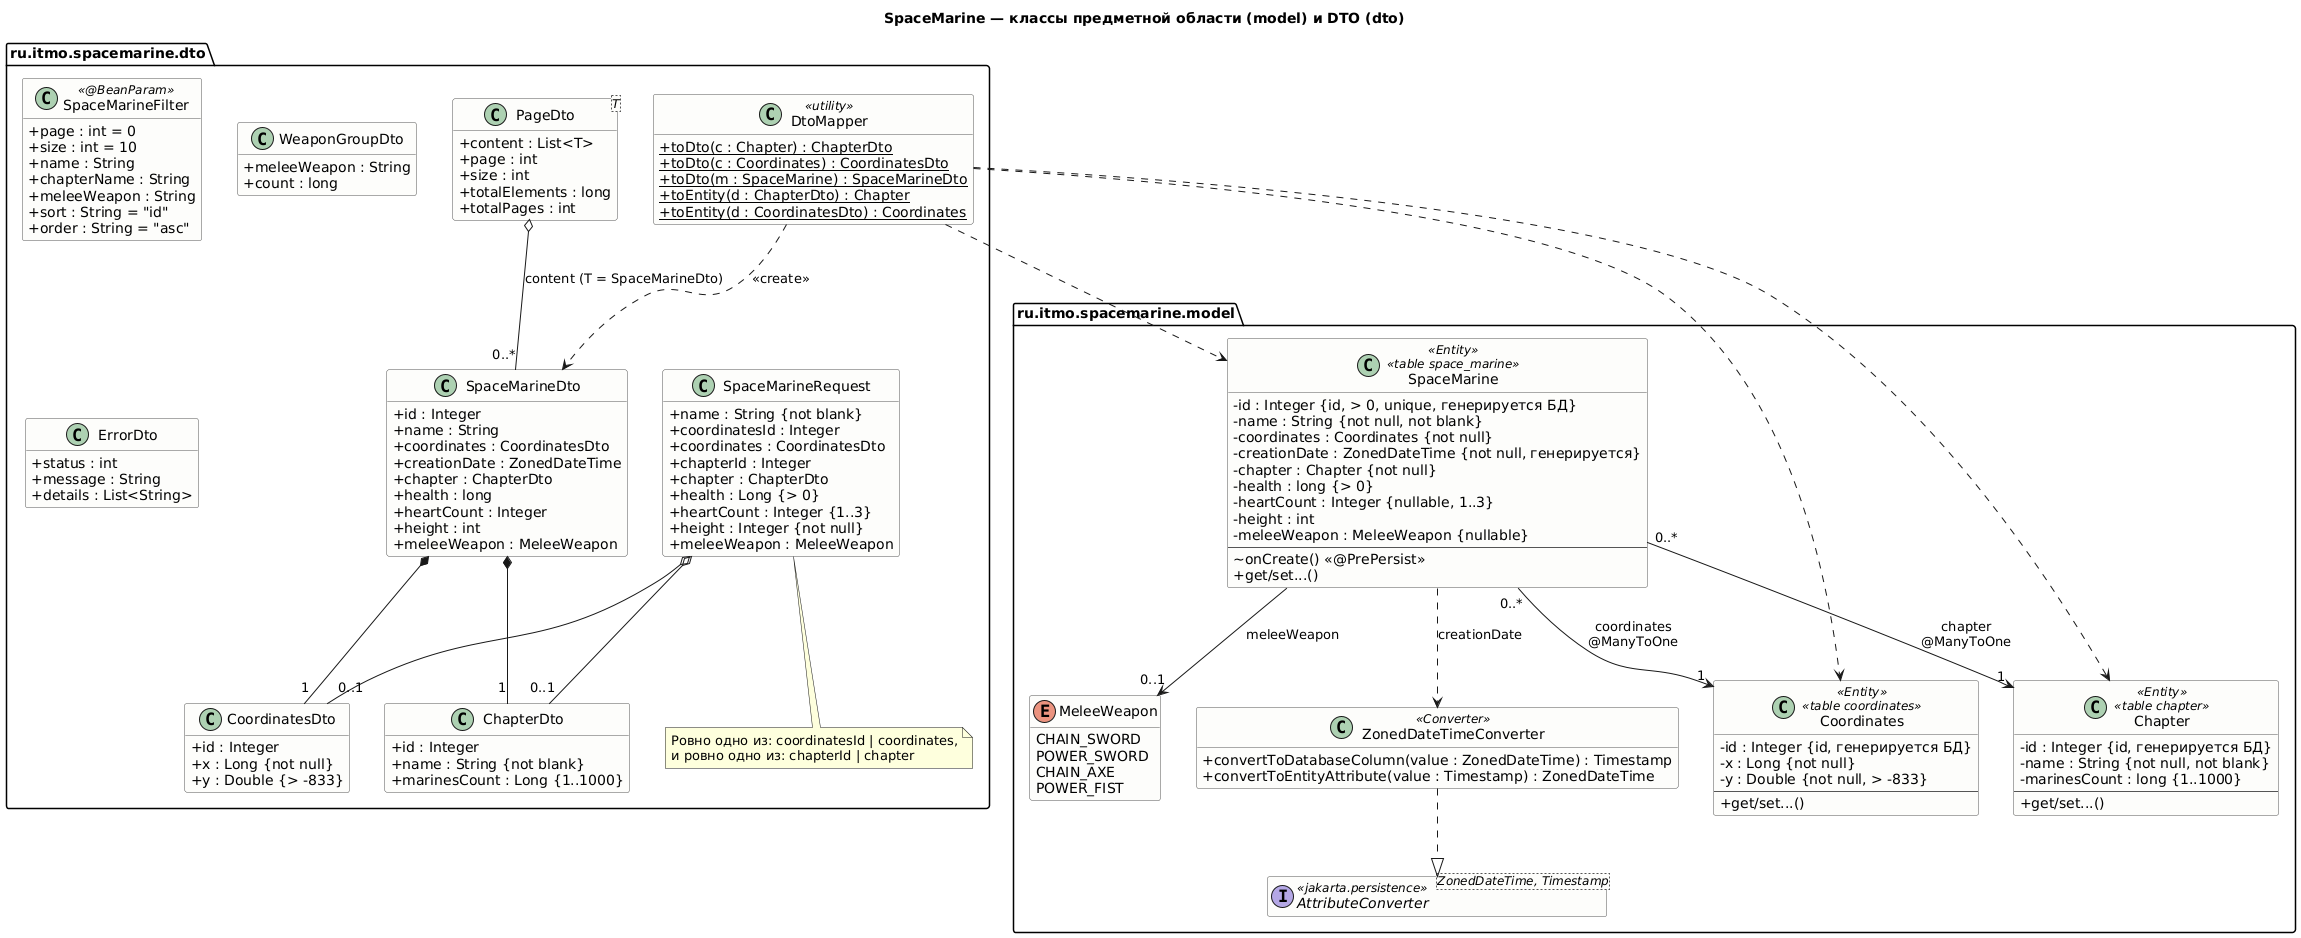

The diagram above was rendered by PlantUML. Its source (embedded in the PNG):
@startuml classes-model
title SpaceMarine — классы предметной области (model) и DTO (dto)

skinparam classAttributeIconSize 0
skinparam shadowing false
skinparam defaultFontName Arial
skinparam class {
  BackgroundColor #FDFDFB
  BorderColor #555555
}
hide empty members

package "ru.itmo.spacemarine.model" as model {

  class SpaceMarine <<Entity>> <<table space_marine>> {
    - id : Integer {id, > 0, unique, генерируется БД}
    - name : String {not null, not blank}
    - coordinates : Coordinates {not null}
    - creationDate : ZonedDateTime {not null, генерируется}
    - chapter : Chapter {not null}
    - health : long {> 0}
    - heartCount : Integer {nullable, 1..3}
    - height : int
    - meleeWeapon : MeleeWeapon {nullable}
    --
    ~ onCreate() <<@PrePersist>>
    + get/set...()
  }

  class Coordinates <<Entity>> <<table coordinates>> {
    - id : Integer {id, генерируется БД}
    - x : Long {not null}
    - y : Double {not null, > -833}
    --
    + get/set...()
  }

  class Chapter <<Entity>> <<table chapter>> {
    - id : Integer {id, генерируется БД}
    - name : String {not null, not blank}
    - marinesCount : long {1..1000}
    --
    + get/set...()
  }

  enum MeleeWeapon {
    CHAIN_SWORD
    POWER_SWORD
    CHAIN_AXE
    POWER_FIST
  }

  class ZonedDateTimeConverter <<Converter>> {
    + convertToDatabaseColumn(value : ZonedDateTime) : Timestamp
    + convertToEntityAttribute(value : Timestamp) : ZonedDateTime
  }

  interface "AttributeConverter<ZonedDateTime, Timestamp>" as AttributeConverter <<jakarta.persistence>>
}

SpaceMarine "0..*" --> "1" Coordinates : coordinates\n@ManyToOne
SpaceMarine "0..*" --> "1" Chapter : chapter\n@ManyToOne
SpaceMarine --> "0..1" MeleeWeapon : meleeWeapon
ZonedDateTimeConverter ..|> AttributeConverter
SpaceMarine ..> ZonedDateTimeConverter : creationDate

package "ru.itmo.spacemarine.dto" as dto {

  class SpaceMarineDto {
    + id : Integer
    + name : String
    + coordinates : CoordinatesDto
    + creationDate : ZonedDateTime
    + chapter : ChapterDto
    + health : long
    + heartCount : Integer
    + height : int
    + meleeWeapon : MeleeWeapon
  }

  class SpaceMarineRequest {
    + name : String {not blank}
    + coordinatesId : Integer
    + coordinates : CoordinatesDto
    + chapterId : Integer
    + chapter : ChapterDto
    + health : Long {> 0}
    + heartCount : Integer {1..3}
    + height : Integer {not null}
    + meleeWeapon : MeleeWeapon
  }
  note bottom of SpaceMarineRequest
    Ровно одно из: coordinatesId | coordinates,
    и ровно одно из: chapterId | chapter
  end note

  class CoordinatesDto {
    + id : Integer
    + x : Long {not null}
    + y : Double {> -833}
  }

  class ChapterDto {
    + id : Integer
    + name : String {not blank}
    + marinesCount : Long {1..1000}
  }

  class "PageDto<T>" as PageDto {
    + content : List<T>
    + page : int
    + size : int
    + totalElements : long
    + totalPages : int
  }

  class SpaceMarineFilter <<@BeanParam>> {
    + page : int = 0
    + size : int = 10
    + name : String
    + chapterName : String
    + meleeWeapon : String
    + sort : String = "id"
    + order : String = "asc"
  }

  class WeaponGroupDto {
    + meleeWeapon : String
    + count : long
  }

  class ErrorDto {
    + status : int
    + message : String
    + details : List<String>
  }

  class DtoMapper <<utility>> {
    + {static} toDto(c : Chapter) : ChapterDto
    + {static} toDto(c : Coordinates) : CoordinatesDto
    + {static} toDto(m : SpaceMarine) : SpaceMarineDto
    + {static} toEntity(d : ChapterDto) : Chapter
    + {static} toEntity(d : CoordinatesDto) : Coordinates
  }
}

SpaceMarineDto *-- "1" CoordinatesDto
SpaceMarineDto *-- "1" ChapterDto
SpaceMarineRequest o-- "0..1" CoordinatesDto
SpaceMarineRequest o-- "0..1" ChapterDto
PageDto o-- "0..*" SpaceMarineDto : content (T = SpaceMarineDto)
DtoMapper ..> SpaceMarine
DtoMapper ..> Chapter
DtoMapper ..> Coordinates
DtoMapper ..> SpaceMarineDto : <<create>>

@enduml